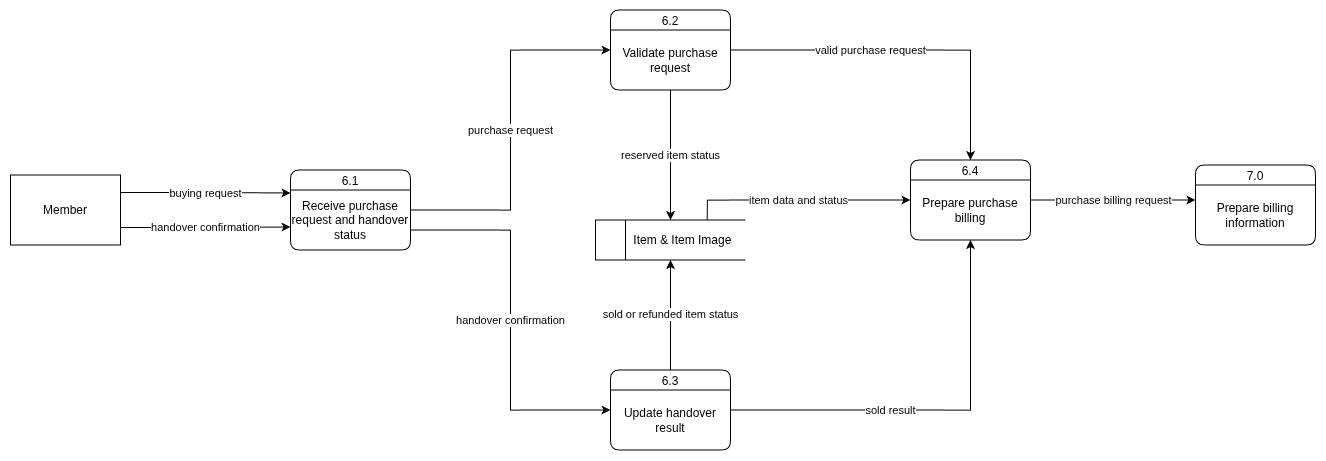

The diagram above was exported from draw.io. Its source (the exported page's mxGraphModel, read from the mxfile embedded in the PNG):
<mxGraphModel dx="2449" dy="1883" grid="1" gridSize="10" guides="1" tooltips="1" connect="1" arrows="1" fold="1" page="1" pageScale="1" pageWidth="850" pageHeight="1100" math="0" shadow="0">
  <root>
    <mxCell id="0" />
    <mxCell id="1" parent="0" />
    <mxCell id="2" connectable="0" parent="1" style="group" value=" " vertex="1">
      <mxGeometry height="80" width="120" x="-270" y="2342.5" as="geometry" />
    </mxCell>
    <mxCell id="3" parent="2" style="swimlane;fontStyle=0;childLayout=stackLayout;horizontal=1;startSize=20;fillColor=#ffffff;horizontalStack=0;resizeParent=1;resizeParentMax=0;resizeLast=0;collapsible=0;marginBottom=0;swimlaneFillColor=#ffffff;rounded=1;container=0;" value="6.1" vertex="1">
      <mxGeometry height="80" width="120" as="geometry" />
    </mxCell>
    <mxCell id="4" edge="1" parent="1" source="5" style="edgeStyle=orthogonalEdgeStyle;rounded=0;orthogonalLoop=1;jettySize=auto;html=1;exitX=0.745;exitY=-0.002;exitDx=0;exitDy=0;entryX=0;entryY=0.5;entryDx=0;entryDy=0;exitPerimeter=0;" target="21" value="item data and status">
      <mxGeometry relative="1" as="geometry" />
    </mxCell>
    <mxCell id="5" parent="1" style="html=1;dashed=0;whiteSpace=wrap;shape=mxgraph.dfd.dataStoreID;align=left;spacingLeft=3;points=[[0,0],[0.5,0],[1,0],[0,0.5],[1,0.5],[0,1],[0.5,1],[1,1]];" value="&amp;nbsp; &amp;nbsp; &amp;nbsp; &amp;nbsp; &amp;nbsp; Item &amp;amp; Item Image" vertex="1">
      <mxGeometry height="40" width="150" x="35" y="2392.5" as="geometry" />
    </mxCell>
    <mxCell id="6" edge="1" parent="1" source="8" style="edgeStyle=orthogonalEdgeStyle;rounded=0;orthogonalLoop=1;jettySize=auto;html=1;exitX=1;exitY=0.25;exitDx=0;exitDy=0;" value="buying request">
      <mxGeometry relative="1" as="geometry">
        <mxPoint x="-270" y="2365.5" as="targetPoint" />
      </mxGeometry>
    </mxCell>
    <mxCell id="7" edge="1" parent="1" source="8" style="edgeStyle=orthogonalEdgeStyle;rounded=0;orthogonalLoop=1;jettySize=auto;html=1;exitX=1;exitY=0.75;exitDx=0;exitDy=0;" value="handover confirmation">
      <mxGeometry relative="1" as="geometry">
        <mxPoint x="-270" y="2399.5" as="targetPoint" />
      </mxGeometry>
    </mxCell>
    <mxCell id="8" parent="1" style="html=1;dashed=0;whiteSpace=wrap;" value="Member" vertex="1">
      <mxGeometry height="70" width="110" x="-550" y="2347.5" as="geometry" />
    </mxCell>
    <mxCell id="9" connectable="0" parent="1" style="group" value="" vertex="1">
      <mxGeometry height="80" width="120" x="635" y="2337.5" as="geometry" />
    </mxCell>
    <mxCell id="10" parent="9" style="swimlane;fontStyle=0;childLayout=stackLayout;horizontal=1;startSize=20;fillColor=#ffffff;horizontalStack=0;resizeParent=1;resizeParentMax=0;resizeLast=0;collapsible=0;marginBottom=0;swimlaneFillColor=#ffffff;rounded=1;container=0;" value="7.0" vertex="1">
      <mxGeometry height="80" width="120" as="geometry" />
    </mxCell>
    <mxCell id="11" parent="9" style="text;html=1;whiteSpace=wrap;strokeColor=none;fillColor=none;align=center;verticalAlign=middle;rounded=0;container=0;" value="Prepare billing information" vertex="1">
      <mxGeometry height="60" width="120" y="20" as="geometry" />
    </mxCell>
    <mxCell id="12" connectable="0" parent="1" style="group" value=" " vertex="1">
      <mxGeometry height="80" width="120" x="50" y="2542.5" as="geometry" />
    </mxCell>
    <mxCell id="13" parent="12" style="swimlane;fontStyle=0;childLayout=stackLayout;horizontal=1;startSize=20;fillColor=#ffffff;horizontalStack=0;resizeParent=1;resizeParentMax=0;resizeLast=0;collapsible=0;marginBottom=0;swimlaneFillColor=#ffffff;rounded=1;container=0;" value="6.3" vertex="1">
      <mxGeometry height="80" width="120" as="geometry" />
    </mxCell>
    <mxCell id="14" connectable="0" parent="1" style="group" value=" " vertex="1">
      <mxGeometry height="80" width="120" x="50" y="2182.5" as="geometry" />
    </mxCell>
    <mxCell id="15" parent="14" style="swimlane;fontStyle=0;childLayout=stackLayout;horizontal=1;startSize=20;fillColor=#ffffff;horizontalStack=0;resizeParent=1;resizeParentMax=0;resizeLast=0;collapsible=0;marginBottom=0;swimlaneFillColor=#ffffff;rounded=1;container=0;" value="6.2" vertex="1">
      <mxGeometry height="80" width="120" as="geometry" />
    </mxCell>
    <mxCell id="16" edge="1" parent="1" source="3" style="edgeStyle=orthogonalEdgeStyle;rounded=0;orthogonalLoop=1;jettySize=auto;html=1;exitX=1;exitY=0.5;exitDx=0;exitDy=0;entryX=0;entryY=0.5;entryDx=0;entryDy=0;" target="15" value="purchase request">
      <mxGeometry relative="1" as="geometry">
        <mxPoint x="20" y="2352.4999999999995" as="targetPoint" />
      </mxGeometry>
    </mxCell>
    <mxCell id="17" edge="1" parent="1" source="3" style="edgeStyle=orthogonalEdgeStyle;rounded=0;orthogonalLoop=1;jettySize=auto;html=1;exitX=1;exitY=0.75;exitDx=0;exitDy=0;entryX=0;entryY=0.5;entryDx=0;entryDy=0;" target="13" value="handover confirmation">
      <mxGeometry relative="1" as="geometry" />
    </mxCell>
    <mxCell id="18" edge="1" parent="1" source="15" style="edgeStyle=orthogonalEdgeStyle;rounded=0;orthogonalLoop=1;jettySize=auto;html=1;exitX=0.5;exitY=1;exitDx=0;exitDy=0;entryX=0.5;entryY=0;entryDx=0;entryDy=0;" target="5" value="reserved item status">
      <mxGeometry relative="1" as="geometry" />
    </mxCell>
    <mxCell id="19" edge="1" parent="1" source="13" style="edgeStyle=orthogonalEdgeStyle;rounded=0;orthogonalLoop=1;jettySize=auto;html=1;exitX=0.5;exitY=0;exitDx=0;exitDy=0;entryX=0.5;entryY=1;entryDx=0;entryDy=0;" target="5" value="sold or refunded item status">
      <mxGeometry relative="1" as="geometry" />
    </mxCell>
    <mxCell id="20" connectable="0" parent="1" style="group" value=" " vertex="1">
      <mxGeometry height="80" width="120" x="350" y="2332.5" as="geometry" />
    </mxCell>
    <mxCell id="21" parent="20" style="swimlane;fontStyle=0;childLayout=stackLayout;horizontal=1;startSize=20;fillColor=#ffffff;horizontalStack=0;resizeParent=1;resizeParentMax=0;resizeLast=0;collapsible=0;marginBottom=0;swimlaneFillColor=#ffffff;rounded=1;container=0;" value="6.4" vertex="1">
      <mxGeometry height="80" width="120" as="geometry" />
    </mxCell>
    <mxCell id="22" edge="1" parent="1" source="15" style="edgeStyle=orthogonalEdgeStyle;rounded=0;orthogonalLoop=1;jettySize=auto;html=1;exitX=1;exitY=0.5;exitDx=0;exitDy=0;entryX=0.5;entryY=0;entryDx=0;entryDy=0;" target="21" value="valid purchase request">
      <mxGeometry relative="1" x="-0.1998" as="geometry">
        <mxPoint as="offset" />
      </mxGeometry>
    </mxCell>
    <mxCell id="23" edge="1" parent="1" source="21" style="edgeStyle=orthogonalEdgeStyle;rounded=0;orthogonalLoop=1;jettySize=auto;html=1;exitX=1;exitY=0.5;exitDx=0;exitDy=0;entryX=0;entryY=0.25;entryDx=0;entryDy=0;" target="11" value="purchase billing request">
      <mxGeometry relative="1" as="geometry" />
    </mxCell>
    <mxCell id="24" edge="1" parent="1" source="13" style="edgeStyle=orthogonalEdgeStyle;rounded=0;orthogonalLoop=1;jettySize=auto;html=1;exitX=1;exitY=0.5;exitDx=0;exitDy=0;entryX=0.5;entryY=1;entryDx=0;entryDy=0;" target="21" value="sold result">
      <mxGeometry relative="1" x="-0.2195" as="geometry">
        <mxPoint as="offset" />
      </mxGeometry>
    </mxCell>
    <mxCell id="25" parent="1" style="text;html=1;whiteSpace=wrap;strokeColor=none;fillColor=none;align=center;verticalAlign=middle;rounded=0;container=0;" value="Receive purchase request and handover status" vertex="1">
      <mxGeometry height="60" width="120" x="-270" y="2362.5" as="geometry" />
    </mxCell>
    <mxCell id="26" parent="1" style="text;html=1;whiteSpace=wrap;strokeColor=none;fillColor=none;align=center;verticalAlign=middle;rounded=0;container=0;" value="Validate purchase request" vertex="1">
      <mxGeometry height="60" width="120" x="50" y="2202.5" as="geometry" />
    </mxCell>
    <mxCell id="27" parent="1" style="text;html=1;whiteSpace=wrap;strokeColor=none;fillColor=none;align=center;verticalAlign=middle;rounded=0;container=0;" value="Update handover result" vertex="1">
      <mxGeometry height="60" width="120" x="50" y="2562.5" as="geometry" />
    </mxCell>
    <mxCell id="28" parent="1" style="text;html=1;whiteSpace=wrap;strokeColor=none;fillColor=none;align=center;verticalAlign=middle;rounded=0;container=0;" value="Prepare purchase billing" vertex="1">
      <mxGeometry height="60" width="120" x="350" y="2352.5" as="geometry" />
    </mxCell>
  </root>
</mxGraphModel>